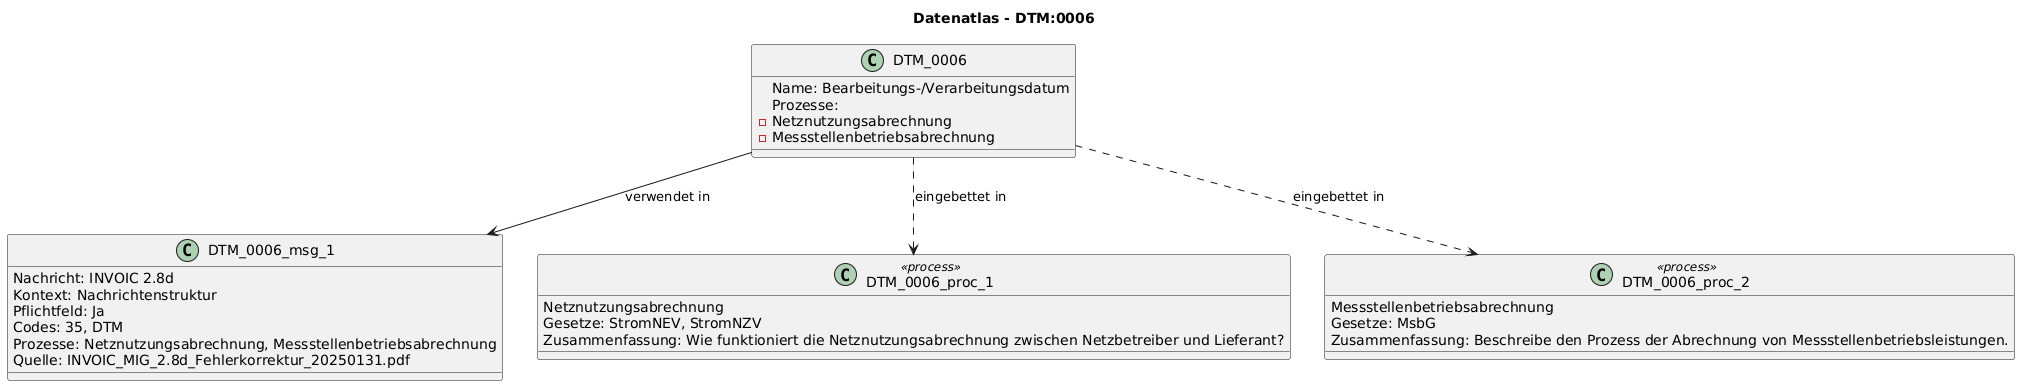

The diagram above was rendered by PlantUML. Its source (embedded in the PNG):
@startuml
title Datenatlas - DTM:0006
class DTM_0006 {
  Name: Bearbeitungs-/Verarbeitungsdatum
  Prozesse:
    - Netznutzungsabrechnung
    - Messstellenbetriebsabrechnung
}
class DTM_0006_msg_1 {
  Nachricht: INVOIC 2.8d
  Kontext: Nachrichtenstruktur
  Pflichtfeld: Ja
  Codes: 35, DTM
  Prozesse: Netznutzungsabrechnung, Messstellenbetriebsabrechnung
  Quelle: INVOIC_MIG_2.8d_Fehlerkorrektur_20250131.pdf
}
DTM_0006 --> DTM_0006_msg_1 : verwendet in
class DTM_0006_proc_1 <<process>> {
  Netznutzungsabrechnung
  Gesetze: StromNEV, StromNZV
  Zusammenfassung: Wie funktioniert die Netznutzungsabrechnung zwischen Netzbetreiber und Lieferant?
}
DTM_0006 ..> DTM_0006_proc_1 : eingebettet in
class DTM_0006_proc_2 <<process>> {
  Messstellenbetriebsabrechnung
  Gesetze: MsbG
  Zusammenfassung: Beschreibe den Prozess der Abrechnung von Messstellenbetriebsleistungen.
}
DTM_0006 ..> DTM_0006_proc_2 : eingebettet in
@enduml